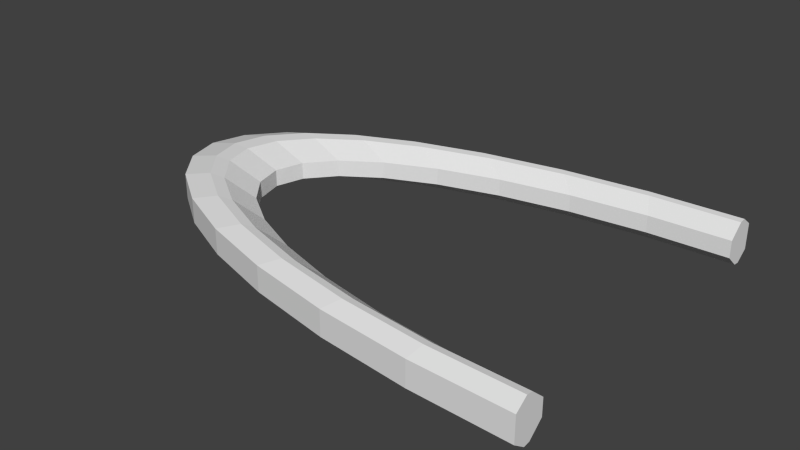 # Source: arc.blend  (saved by Blender 2.76.0; exported with 4.5.12 LTS)
import bpy
from mathutils import Matrix  # noqa: F401  (used for matrix-valued properties, if any)

bpy.ops.wm.read_factory_settings(use_empty=True)
scene = bpy.context.scene
scene.name = 'Scene'

# ---- collections
col_collection_1 = bpy.data.collections.new('Collection 1'); scene.collection.children.link(col_collection_1)

# ---- world
world_world = bpy.data.worlds.new('World'); scene.world = world_world
world_world.color = (0.05088, 0.05088, 0.05088)
world_world.use_sun_shadow = False
world_world.sun_shadow_jitter_overblur = 0.0
world_world.cycles.sampling_method = 'MANUAL'
world_world.cycles.sample_map_resolution = 256

# ---- meshes
me_cylinder = bpy.data.meshes.new('Cylinder')
me_cylinder.from_pydata([(1.057, 1.0, -0.05756), (1.057, 1.097, -0.1421), (1.057, 1.097, 0.1421), (1.057, 1.0, 0.05756), (-0.8276, 1.018, 0.08669), (-0.6983, 0.9485, 0.1478), (-0.6983, 0.9485, -0.1478), (-0.8276, 1.018, -0.08669), (-1.342, 0.8661, 0.08669), (-1.177, 0.8066, 0.1478), (-1.177, 0.8066, -0.1478), (-1.342, 0.8661, -0.08669), (-1.764, 0.6805, 0.08669), (-1.57, 0.6338, 0.1478), (-1.57, 0.6338, -0.1478), (-1.764, 0.6805, -0.08669), (-2.077, 0.4687, 0.08669), (-1.862, 0.4365, 0.1478), (-1.862, 0.4365, -0.1478), (-2.077, 0.4687, -0.08669), (-2.27, 0.2389, 0.08669), (-2.042, 0.2225, 0.1478), (-2.042, 0.2225, -0.1478), (-2.27, 0.2389, -0.08669), (-2.336, 1.054e-06, 0.08669), (-2.103, 1.021e-06, 0.1478), (-2.103, 1.021e-06, -0.1478), (-2.336, 1.054e-06, -0.08669), (-2.27, -0.2389, 0.08669), (-2.042, -0.2225, 0.1478), (-2.042, -0.2225, -0.1478), (-2.27, -0.2389, -0.08669), (-2.077, -0.4687, 0.08669), (-1.862, -0.4365, 0.1478), (-1.862, -0.4365, -0.1478), (-2.077, -0.4687, -0.08669), (-1.764, -0.6805, 0.08669), (-1.57, -0.6338, 0.1478), (-1.57, -0.6338, -0.1478), (-1.764, -0.6805, -0.08669), (-1.342, -0.8661, 0.08669), (-1.177, -0.8066, 0.1478), (-1.177, -0.8066, -0.1478), (-1.342, -0.8661, -0.08669), (-0.8276, -1.018, 0.08669), (-0.6983, -0.9485, 0.1478), (-0.6983, -0.9485, -0.1478), (-0.8276, -1.018, -0.08669), (-0.241, -1.132, 0.08669), (-0.152, -1.054, 0.1478), (-0.152, -1.054, -0.1478), (-0.241, -1.132, -0.08669), (0.3955, -1.201, 0.08669), (0.4408, -1.119, 0.1478), (0.4408, -1.119, -0.1478), (0.3955, -1.201, -0.08669), (1.057, -1.225, -0.08669), (1.057, -1.141, -0.1478), (1.057, -1.141, 0.1478), (1.057, -1.225, 0.08669), (1.057, 1.225, 0.08669), (1.057, 1.141, 0.1478), (1.057, 1.141, -0.1478), (1.057, 1.225, -0.08669), (1.057, -1.097, -0.1421), (1.057, -1.0, -0.05756), (1.057, -1.0, 0.05756), (1.057, -1.097, 0.1421), (0.4646, -1.076, -0.1421), (0.5168, -0.9808, -0.05756), (0.5168, -0.9808, 0.05756), (0.4646, -1.076, 0.1421), (-0.1053, -1.013, -0.1421), (-0.002866, -0.9239, -0.05756), (-0.002866, -0.9239, 0.05756), (-0.1053, -1.013, 0.1421), (-0.6306, -0.9119, -0.1421), (-0.4818, -0.8315, -0.05756), (-0.4818, -0.8315, 0.05756), (-0.6306, -0.9119, 0.1421), (-1.091, -0.7755, -0.1421), (-0.9016, -0.7071, -0.05756), (-0.9016, -0.7071, 0.05756), (-1.091, -0.7755, 0.1421), (-1.469, -0.6093, -0.1421), (-1.246, -0.5556, -0.05756), (-1.246, -0.5556, 0.05756), (-1.469, -0.6093, 0.1421), (-1.75, -0.4197, -0.1421), (-1.502, -0.3827, -0.05756), (-1.502, -0.3827, 0.05756), (-1.75, -0.4197, 0.1421), (-1.922, -0.214, -0.1421), (-1.66, -0.1951, -0.05756), (-1.66, -0.1951, 0.05756), (-1.922, -0.214, 0.1421), (-1.981, 1.004e-06, -0.1421), (-1.713, 9.656e-07, -0.05756), (-1.713, 9.656e-07, 0.05756), (-1.981, 1.004e-06, 0.1421), (-1.922, 0.214, -0.1421), (-1.66, 0.1951, -0.05756), (-1.66, 0.1951, 0.05756), (-1.922, 0.214, 0.1421), (-1.75, 0.4197, -0.1421), (-1.502, 0.3827, -0.05756), (-1.502, 0.3827, 0.05756), (-1.75, 0.4197, 0.1421), (-1.469, 0.6093, -0.1421), (-1.246, 0.5556, -0.05756), (-1.246, 0.5556, 0.05756), (-1.469, 0.6093, 0.1421), (-1.091, 0.7755, -0.1421), (-0.9016, 0.7071, -0.05756), (-0.9016, 0.7071, 0.05756), (-1.091, 0.7755, 0.1421), (-0.6306, 0.9119, -0.1421), (-0.4818, 0.8315, -0.05756), (-0.4818, 0.8315, 0.05756), (-0.6306, 0.9119, 0.1421), (-0.1053, 1.013, -0.1421), (-0.002861, 0.9239, -0.05756), (-0.002861, 0.9239, 0.05756), (-0.1053, 1.013, 0.1421), (0.4646, 1.076, -0.1421), (0.5168, 0.9808, -0.05756), (0.5168, 0.9808, 0.05756), (0.4646, 1.076, 0.1421), (-0.152, 1.054, -0.1478), (-0.241, 1.132, -0.08669), (-0.241, 1.132, 0.08669), (-0.152, 1.054, 0.1478), (0.3955, 1.201, -0.08669), (0.4408, 1.119, -0.1478), (0.4408, 1.119, 0.1478), (0.3955, 1.201, 0.08669)], [], [(65, 69, 70, 66), (11, 8, 4, 7), (115, 119, 5, 9), (111, 115, 9, 13), (107, 111, 13, 17), (103, 107, 17, 21), (99, 103, 21, 25), (95, 99, 25, 29), (91, 95, 29, 33), (87, 91, 33, 37), (83, 87, 37, 41), (79, 83, 41, 45), (75, 79, 45, 49), (71, 75, 49, 53), (67, 71, 53, 58), (69, 73, 74, 70), (73, 77, 78, 74), (77, 81, 82, 78), (81, 85, 86, 82), (85, 89, 90, 86), (89, 93, 94, 90), (93, 97, 98, 94), (97, 101, 102, 98), (101, 105, 106, 102), (105, 109, 110, 106), (109, 113, 114, 110), (113, 117, 118, 114), (117, 121, 122, 118), (121, 125, 126, 122), (132, 135, 60, 63), (1, 124, 133, 62), (124, 120, 128, 133), (116, 112, 10, 6), (84, 80, 42, 38), (120, 116, 6, 128), (64, 65, 66, 67, 58, 59, 56, 57), (27, 24, 20, 23), (68, 64, 57, 54), (104, 100, 22, 18), (43, 40, 36, 39), (123, 127, 134, 131), (88, 84, 38, 34), (129, 130, 135, 132), (56, 59, 52, 55), (23, 20, 16, 19), (72, 68, 54, 50), (108, 104, 18, 14), (39, 36, 32, 35), (2, 3, 0, 1, 62, 63, 60, 61), (92, 88, 34, 30), (7, 4, 130, 129), (55, 52, 48, 51), (19, 16, 12, 15), (127, 2, 61, 134), (76, 72, 50, 46), (112, 108, 14, 10), (35, 32, 28, 31), (96, 92, 30, 26), (51, 48, 44, 47), (15, 12, 8, 11), (80, 76, 46, 42), (119, 123, 131, 5), (31, 28, 24, 27), (100, 96, 26, 22), (47, 44, 40, 43), (135, 130, 131, 134), (129, 132, 133, 128), (130, 4, 5, 131), (7, 129, 128, 6), (4, 8, 9, 5), (11, 7, 6, 10), (8, 12, 13, 9), (15, 11, 10, 14), (12, 16, 17, 13), (19, 15, 14, 18), (16, 20, 21, 17), (23, 19, 18, 22), (20, 24, 25, 21), (27, 23, 22, 26), (24, 28, 29, 25), (31, 27, 26, 30), (28, 32, 33, 29), (35, 31, 30, 34), (32, 36, 37, 33), (39, 35, 34, 38), (36, 40, 41, 37), (43, 39, 38, 42), (40, 44, 45, 41), (47, 43, 42, 46), (44, 48, 49, 45), (51, 47, 46, 50), (48, 52, 53, 49), (55, 51, 50, 54), (52, 59, 58, 53), (56, 55, 54, 57), (64, 68, 69, 65), (71, 67, 66, 70), (68, 72, 73, 69), (75, 71, 70, 74), (72, 76, 77, 73), (79, 75, 74, 78), (76, 80, 81, 77), (83, 79, 78, 82), (80, 84, 85, 81), (87, 83, 82, 86), (84, 88, 89, 85), (91, 87, 86, 90), (88, 92, 93, 89), (95, 91, 90, 94), (92, 96, 97, 93), (99, 95, 94, 98), (96, 100, 101, 97), (103, 99, 98, 102), (100, 104, 105, 101), (107, 103, 102, 106), (104, 108, 109, 105), (111, 107, 106, 110), (108, 112, 113, 109), (115, 111, 110, 114), (112, 116, 117, 113), (119, 115, 114, 118), (116, 120, 121, 117), (123, 119, 118, 122), (120, 124, 125, 121), (127, 123, 122, 126), (124, 1, 0, 125), (2, 127, 126, 3), (132, 63, 62, 133), (60, 135, 134, 61), (125, 0, 3, 126)])
_uv = me_cylinder.uv_layers.new(name='UVMap')
_uv.uv.foreach_set('vector', [1.0, 0.0, 1.0, 0.1058, 0.9785, 0.1058, 0.9785, 2.332e-08, 0.9785, 0.465, 0.9462, 0.465, 0.9462, 0.3661, 0.9785, 0.3661, 0.5407, 0.2433, 0.5153, 0.3334, 0.5085, 0.3201, 0.5349, 0.2264, 0.5717, 0.1694, 0.5407, 0.2433, 0.5349, 0.2264, 0.5672, 0.1495, 0.6071, 0.1145, 0.5717, 0.1694, 0.5672, 0.1495, 0.604, 0.09241, 0.6455, 0.08065, 0.6071, 0.1145, 0.604, 0.09241, 0.6439, 0.05723, 0.6854, 0.06923, 0.6455, 0.08065, 0.6439, 0.05723, 0.6854, 0.04536, 0.7253, 0.08065, 0.6854, 0.06923, 0.6854, 0.04536, 0.7269, 0.05723, 0.7637, 0.1145, 0.7253, 0.08065, 0.7269, 0.05723, 0.7668, 0.09241, 0.799, 0.1694, 0.7637, 0.1145, 0.7668, 0.09241, 0.8036, 0.1495, 0.83, 0.2433, 0.799, 0.1694, 0.8036, 0.1495, 0.8358, 0.2264, 0.8555, 0.3334, 0.83, 0.2433, 0.8358, 0.2264, 0.8623, 0.3201, 0.8744, 0.4361, 0.8555, 0.3334, 0.8623, 0.3201, 0.882, 0.427, 0.886, 0.5476, 0.8744, 0.4361, 0.882, 0.427, 0.8941, 0.5429, 0.89, 0.6635, 0.886, 0.5476, 0.8941, 0.5429, 0.8982, 0.6635, 1.0, 0.1058, 1.0, 0.2079, 0.9785, 0.2079, 0.9785, 0.1058, 1.0, 0.2079, 1.0, 0.3024, 0.9785, 0.3024, 0.9785, 0.2079, 1.0, 0.3024, 1.0, 0.3857, 0.9785, 0.3857, 0.9785, 0.3024, 1.0, 0.3857, 1.0, 0.4546, 0.9785, 0.4546, 0.9785, 0.3857, 1.0, 0.4546, 1.0, 0.5064, 0.9785, 0.5064, 0.9785, 0.4546, 0.05382, 0.6638, 0.05382, 0.7005, 0.03234, 0.7005, 0.03234, 0.6638, 0.05382, 0.7005, 0.05382, 0.7386, 0.03234, 0.7386, 0.03234, 0.7005, 0.05382, 0.7386, 0.05382, 0.7768, 0.03234, 0.7768, 0.03234, 0.7386, 0.05382, 0.7768, 0.05382, 0.8135, 0.03234, 0.8135, 0.03234, 0.7768, 1.0, 0.5064, 1.0, 0.5546, 0.9785, 0.5546, 0.9785, 0.5064, 1.0, 0.5546, 1.0, 0.6204, 0.9785, 0.6204, 0.9785, 0.5546, 1.0, 0.6204, 1.0, 0.7011, 0.9785, 0.7011, 0.9785, 0.6204, 1.0, 0.7011, 1.0, 0.7937, 0.9785, 0.7937, 0.9785, 0.7011, 1.0, 0.7937, 1.0, 0.8946, 0.9785, 0.8946, 0.9785, 0.7937, 0.9785, 0.1291, 0.9462, 0.1291, 0.9462, 0.0, 0.9785, 0.0, 0.433, 0.6635, 0.4291, 0.5476, 0.4372, 0.5429, 0.4412, 0.6635, 0.4291, 0.5476, 0.4175, 0.4361, 0.425, 0.427, 0.4372, 0.5429, 0.3986, 0.3334, 0.3731, 0.2433, 0.3789, 0.2264, 0.4054, 0.3201, 0.1148, 0.1694, 0.08381, 0.2433, 0.078, 0.2264, 0.1102, 0.1495, 0.4175, 0.4361, 0.3986, 0.3334, 0.4054, 0.3201, 0.425, 0.427, 0.07771, 0.6649, 0.09575, 0.6814, 0.09575, 0.704, 0.07771, 0.7205, 0.06949, 0.7216, 0.05382, 0.7097, 0.05382, 0.6757, 0.06949, 0.6638, 0.03234, 0.7647, 5.976e-08, 0.7647, 4.169e-08, 0.7163, 0.03234, 0.7163, 0.02782, 0.5476, 0.02389, 0.6635, 0.01568, 0.6635, 0.01977, 0.5429, 0.3067, 0.1145, 0.2684, 0.08065, 0.27, 0.05723, 0.3099, 0.09241, 0.9138, 0.4724, 0.9462, 0.4724, 0.9462, 0.5568, 0.9138, 0.5568, 0.4964, 0.4361, 0.4847, 0.5476, 0.4767, 0.5429, 0.4888, 0.427, 0.1502, 0.1145, 0.1148, 0.1694, 0.1102, 0.1495, 0.147, 0.09241, 0.9785, 0.2527, 0.9462, 0.2527, 0.9462, 0.1291, 0.9785, 0.1291, 0.9138, 0.0, 0.9462, 0.0, 0.9462, 0.1296, 0.9138, 0.1296, 0.03234, 0.7163, 4.169e-08, 0.7163, 0.0, 0.6638, 0.03234, 0.6638, 0.03946, 0.4361, 0.02782, 0.5476, 0.01977, 0.5429, 0.03188, 0.427, 0.3421, 0.1694, 0.3067, 0.1145, 0.3099, 0.09241, 0.3467, 0.1495, 0.9138, 0.5568, 0.9462, 0.5568, 0.9462, 0.6202, 0.9138, 0.6202, 0.1138, 0.7205, 0.09575, 0.704, 0.09575, 0.6814, 0.1138, 0.6649, 0.122, 0.6638, 0.1377, 0.6757, 0.1377, 0.7097, 0.122, 0.7216, 0.1886, 0.08065, 0.1502, 0.1145, 0.147, 0.09241, 0.1869, 0.05723, 0.9785, 0.3661, 0.9462, 0.3661, 0.9462, 0.2527, 0.9785, 0.2527, 0.9138, 0.1296, 0.9462, 0.1296, 0.9462, 0.2546, 0.9138, 0.2546, 0.9785, 0.6045, 0.9462, 0.6045, 0.9462, 0.5455, 0.9785, 0.5455, 0.4847, 0.5476, 0.4808, 0.6635, 0.4726, 0.6635, 0.4767, 0.5429, 0.05837, 0.3334, 0.03946, 0.4361, 0.03188, 0.427, 0.05154, 0.3201, 0.3731, 0.2433, 0.3421, 0.1694, 0.3467, 0.1495, 0.3789, 0.2264, 0.9138, 0.6202, 0.9462, 0.6202, 0.9462, 0.6604, 0.9138, 0.6604, 0.2285, 0.06923, 0.1886, 0.08065, 0.1869, 0.05723, 0.2285, 0.04536, 0.9138, 0.2546, 0.9462, 0.2546, 0.9462, 0.3704, 0.9138, 0.3704, 0.9785, 0.5455, 0.9462, 0.5455, 0.9462, 0.465, 0.9785, 0.465, 0.08381, 0.2433, 0.05837, 0.3334, 0.05154, 0.3201, 0.078, 0.2264, 0.5153, 0.3334, 0.4964, 0.4361, 0.4888, 0.427, 0.5085, 0.3201, 0.03234, 0.8072, 5.42e-08, 0.8072, 5.976e-08, 0.7647, 0.03234, 0.7647, 0.2684, 0.08065, 0.2285, 0.06923, 0.2285, 0.04536, 0.27, 0.05723, 0.9138, 0.3704, 0.9462, 0.3704, 0.9462, 0.4724, 0.9138, 0.4724, 0.4613, 0.5342, 0.4743, 0.4097, 0.4888, 0.427, 0.4767, 0.5429, 0.4395, 0.4097, 0.4525, 0.5342, 0.4372, 0.5429, 0.425, 0.427, 0.4743, 0.4097, 0.4954, 0.295, 0.5085, 0.3201, 0.4888, 0.427, 0.4184, 0.295, 0.4395, 0.4097, 0.425, 0.427, 0.4054, 0.3201, 0.4954, 0.295, 0.5238, 0.1944, 0.5349, 0.2264, 0.5085, 0.3201, 0.39, 0.1944, 0.4184, 0.295, 0.4054, 0.3201, 0.3789, 0.2264, 0.5238, 0.1944, 0.5585, 0.1119, 0.5672, 0.1495, 0.5349, 0.2264, 0.3554, 0.1119, 0.39, 0.1944, 0.3789, 0.2264, 0.3467, 0.1495, 0.5585, 0.1119, 0.598, 0.05052, 0.604, 0.09241, 0.5672, 0.1495, 0.3159, 0.05052, 0.3554, 0.1119, 0.3467, 0.1495, 0.3099, 0.09241, 0.598, 0.05052, 0.6408, 0.01275, 0.6439, 0.05723, 0.604, 0.09241, 0.273, 0.01275, 0.3159, 0.05052, 0.3099, 0.09241, 0.27, 0.05723, 0.6408, 0.01275, 0.6854, 0.0, 0.6854, 0.04536, 0.6439, 0.05723, 0.2285, 0.0, 0.273, 0.01275, 0.27, 0.05723, 0.2285, 0.04536, 0.6854, 0.0, 0.73, 0.01275, 0.7269, 0.05723, 0.6854, 0.04536, 0.1839, 0.01275, 0.2285, 0.0, 0.2285, 0.04536, 0.1869, 0.05723, 0.73, 0.01275, 0.7728, 0.05052, 0.7668, 0.09241, 0.7269, 0.05723, 0.141, 0.05052, 0.1839, 0.01275, 0.1869, 0.05723, 0.147, 0.09241, 0.7728, 0.05052, 0.8123, 0.1119, 0.8036, 0.1495, 0.7668, 0.09241, 0.1015, 0.1119, 0.141, 0.05052, 0.147, 0.09241, 0.1102, 0.1495, 0.8123, 0.1119, 0.8469, 0.1944, 0.8358, 0.2264, 0.8036, 0.1495, 0.06691, 0.1944, 0.1015, 0.1119, 0.1102, 0.1495, 0.078, 0.2264, 0.8469, 0.1944, 0.8753, 0.295, 0.8623, 0.3201, 0.8358, 0.2264, 0.0385, 0.295, 0.06691, 0.1944, 0.078, 0.2264, 0.05154, 0.3201, 0.8753, 0.295, 0.8965, 0.4097, 0.882, 0.427, 0.8623, 0.3201, 0.01739, 0.4097, 0.0385, 0.295, 0.05154, 0.3201, 0.03188, 0.427, 0.8965, 0.4097, 0.9095, 0.5342, 0.8941, 0.5429, 0.882, 0.427, 0.00439, 0.5342, 0.01739, 0.4097, 0.03188, 0.427, 0.01977, 0.5429, 0.9095, 0.5342, 0.9138, 0.6637, 0.8982, 0.6635, 0.8941, 0.5429, 0.0, 0.6637, 0.00439, 0.5342, 0.01977, 0.5429, 0.01568, 0.6635, 0.02389, 0.6635, 0.02782, 0.5476, 0.04551, 0.5581, 0.04193, 0.6638, 0.886, 0.5476, 0.89, 0.6635, 0.8719, 0.6638, 0.8683, 0.5581, 0.02782, 0.5476, 0.03946, 0.4361, 0.05613, 0.4564, 0.04551, 0.5581, 0.8744, 0.4361, 0.886, 0.5476, 0.8683, 0.5581, 0.8577, 0.4564, 0.03946, 0.4361, 0.05837, 0.3334, 0.07337, 0.3627, 0.05613, 0.4564, 0.8555, 0.3334, 0.8744, 0.4361, 0.8577, 0.4564, 0.8405, 0.3627, 0.05837, 0.3334, 0.08381, 0.2433, 0.09656, 0.2806, 0.07337, 0.3627, 0.83, 0.2433, 0.8555, 0.3334, 0.8405, 0.3627, 0.8173, 0.2806, 0.08381, 0.2433, 0.1148, 0.1694, 0.1248, 0.2132, 0.09656, 0.2806, 0.799, 0.1694, 0.83, 0.2433, 0.8173, 0.2806, 0.789, 0.2132, 0.1148, 0.1694, 0.1502, 0.1145, 0.1571, 0.1631, 0.1248, 0.2132, 0.7637, 0.1145, 0.799, 0.1694, 0.789, 0.2132, 0.7568, 0.1631, 0.1502, 0.1145, 0.1886, 0.08065, 0.1921, 0.1323, 0.1571, 0.1631, 0.7253, 0.08065, 0.7637, 0.1145, 0.7568, 0.1631, 0.7218, 0.1323, 0.1886, 0.08065, 0.2285, 0.06923, 0.2285, 0.1219, 0.1921, 0.1323, 0.6854, 0.06923, 0.7253, 0.08065, 0.7218, 0.1323, 0.6854, 0.1219, 0.2285, 0.06923, 0.2684, 0.08065, 0.2649, 0.1323, 0.2285, 0.1219, 0.6455, 0.08065, 0.6854, 0.06923, 0.6854, 0.1219, 0.649, 0.1323, 0.2684, 0.08065, 0.3067, 0.1145, 0.2998, 0.1631, 0.2649, 0.1323, 0.6071, 0.1145, 0.6455, 0.08065, 0.649, 0.1323, 0.614, 0.1631, 0.3067, 0.1145, 0.3421, 0.1694, 0.3321, 0.2132, 0.2998, 0.1631, 0.5717, 0.1694, 0.6071, 0.1145, 0.614, 0.1631, 0.5818, 0.2132, 0.3421, 0.1694, 0.3731, 0.2433, 0.3604, 0.2806, 0.3321, 0.2132, 0.5407, 0.2433, 0.5717, 0.1694, 0.5818, 0.2132, 0.5535, 0.2806, 0.3731, 0.2433, 0.3986, 0.3334, 0.3836, 0.3627, 0.3604, 0.2806, 0.5153, 0.3334, 0.5407, 0.2433, 0.5535, 0.2806, 0.5303, 0.3627, 0.3986, 0.3334, 0.4175, 0.4361, 0.4008, 0.4564, 0.3836, 0.3627, 0.4964, 0.4361, 0.5153, 0.3334, 0.5303, 0.3627, 0.5131, 0.4564, 0.4175, 0.4361, 0.4291, 0.5476, 0.4114, 0.5581, 0.4008, 0.4564, 0.4847, 0.5476, 0.4964, 0.4361, 0.5131, 0.4564, 0.5024, 0.5581, 0.4291, 0.5476, 0.433, 0.6635, 0.415, 0.6638, 0.4114, 0.5581, 0.4808, 0.6635, 0.4847, 0.5476, 0.5024, 0.5581, 0.4989, 0.6638, 0.4525, 0.5342, 0.4569, 0.6637, 0.4412, 0.6635, 0.4372, 0.5429, 0.4569, 0.6637, 0.4613, 0.5342, 0.4767, 0.5429, 0.4726, 0.6635, 1.0, 0.8946, 1.0, 1.0, 0.9785, 1.0, 0.9785, 0.8946])
me_cylinder.use_remesh_preserve_volume = False
me_cylinder.use_remesh_preserve_attributes = False
me_cylinder.use_mirror_vertex_groups = False
me_cylinder.update()

# ---- objects
ob_cylinder = bpy.data.objects.new('Cylinder', me_cylinder)

# ---- transforms, parenting, visibility, modifiers, constraints
ob_cylinder.location = (0.0, 0.0, 0.0)
ob_cylinder.lineart.crease_threshold = 0.0

# ---- collection membership
col_collection_1.objects.link(ob_cylinder)

# ---- scene / render settings (as saved in the file)
scene.frame_start = 1; scene.frame_end = 250; scene.frame_set(1)
scene.render.engine = 'BLENDER_EEVEE_NEXT'
scene.render.resolution_percentage = 50
scene.render.dither_intensity = 0.0
scene.cycles.use_denoising = False
scene.cycles.samples = 10
scene.cycles.sampling_pattern = 'TABULATED_SOBOL'
scene.cycles.light_sampling_threshold = 0.0
scene.cycles.use_adaptive_sampling = False
scene.cycles.use_light_tree = False
scene.cycles.blur_glossy = 0.0
scene.cycles.pixel_filter_type = 'GAUSSIAN'
scene.cycles.sample_clamp_indirect = 0.0
scene.view_settings.view_transform = 'Standard'
bpy.context.view_layer.update()

# ---- added for rendering (the .blend has no active camera and no usable light): camera, sun
cam_auto = bpy.data.cameras.new('AutoCamera')
cam_auto.lens = 50.0
cam_auto.sensor_width = 36.0
cam_auto.clip_end = 1000.0
ob_auto_camera = bpy.data.objects.new('AutoCamera', cam_auto)
scene.collection.objects.link(ob_auto_camera)
ob_auto_camera.location = (3.24244, -4.65782, 3.10521)
ob_auto_camera.rotation_euler = (1.09748, -7.21219e-08, 0.694738)
scene.camera = ob_auto_camera
light_auto_sun = bpy.data.lights.new('AutoSun', 'SUN')
light_auto_sun.energy = 3.0
light_auto_sun.angle = 0.0523599
ob_auto_sun = bpy.data.objects.new('AutoSun', light_auto_sun)
scene.collection.objects.link(ob_auto_sun)
ob_auto_sun.rotation_euler = (0.872665, 0.174533, 0.523599)
bpy.context.view_layer.update()
